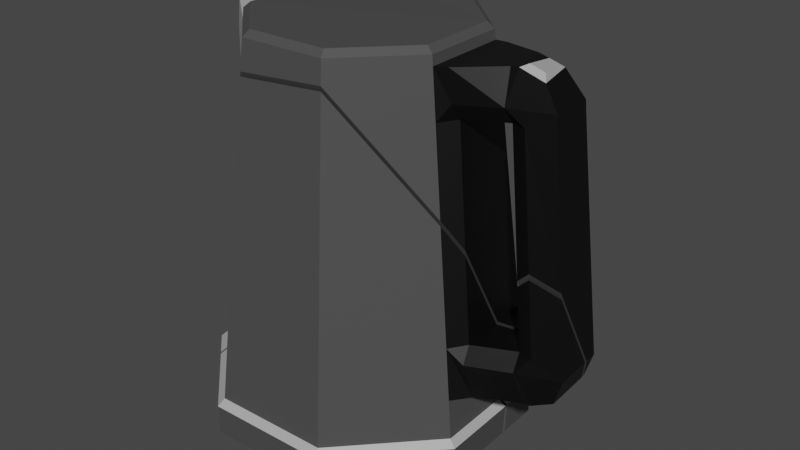 # Source: Water_Boiler_Broken.blend  (saved by Blender 2.81.16; exported with 4.5.12 LTS)
import bpy
from mathutils import Matrix  # noqa: F401  (used for matrix-valued properties, if any)

bpy.ops.wm.read_factory_settings(use_empty=True)
scene = bpy.context.scene
scene.name = 'Scene'

# ---- collections
col_collection = bpy.data.collections.new('Collection'); scene.collection.children.link(col_collection)

# ---- materials (node trees are filled in below, after node groups)
mat_gray = bpy.data.materials.new('Gray')
mat_gray.alpha_threshold = 0.0
mat_gray.use_transparent_shadow = False
mat_gray.line_color = (0.0, 0.0, 0.0, 1.0)
mat_white = bpy.data.materials.new('White')
mat_white.use_transparent_shadow = False
mat_black = bpy.data.materials.new('Black')
mat_black.use_transparent_shadow = False

# ---- material node trees
mat_gray.use_nodes = True; mat_gray.node_tree.nodes.clear()
_N = mat_gray.node_tree.nodes; _L = mat_gray.node_tree.links
n0 = _N.new('ShaderNodeOutputMaterial'); n0.name = 'Material Output'; n0.location = (300, 300)
n1 = _N.new('ShaderNodeBsdfPrincipled'); n1.name = 'Principled BSDF'; n1.location = (10, 300)
n1.distribution = 'GGX'
n1.subsurface_method = 'BURLEY'
n1.inputs[0].default_value = (0.06998, 0.06998, 0.06998, 1.0)
n1.inputs[2].default_value = 0.4
n1.inputs[3].default_value = 1.45
n1.inputs[27].default_value = (0.0, 0.0, 0.0, 1.0)
n1.inputs[28].default_value = 1.0
_L.new(n1.outputs[0], n0.inputs[0])
n0.is_active_output = True
mat_white.use_nodes = True; mat_white.node_tree.nodes.clear()
_N = mat_white.node_tree.nodes; _L = mat_white.node_tree.links
n0 = _N.new('ShaderNodeOutputMaterial'); n0.name = 'Material Output'; n0.location = (300, 300)
n1 = _N.new('ShaderNodeBsdfPrincipled'); n1.name = 'Principled BSDF'; n1.location = (10, 300)
n1.distribution = 'GGX'
n1.subsurface_method = 'BURLEY'
n1.inputs[0].default_value = (0.4292, 0.4292, 0.4292, 1.0)
n1.inputs[3].default_value = 1.45
n1.inputs[27].default_value = (0.0, 0.0, 0.0, 1.0)
n1.inputs[28].default_value = 1.0
_L.new(n1.outputs[0], n0.inputs[0])
n0.is_active_output = True
mat_black.use_nodes = True; mat_black.node_tree.nodes.clear()
_N = mat_black.node_tree.nodes; _L = mat_black.node_tree.links
n0 = _N.new('ShaderNodeOutputMaterial'); n0.name = 'Material Output'; n0.location = (300, 300)
n1 = _N.new('ShaderNodeBsdfPrincipled'); n1.name = 'Principled BSDF'; n1.location = (10, 300)
n1.distribution = 'GGX'
n1.subsurface_method = 'BURLEY'
n1.inputs[0].default_value = (0.0, 0.0, 0.0, 1.0)
n1.inputs[3].default_value = 1.45
n1.inputs[27].default_value = (0.0, 0.0, 0.0, 1.0)
n1.inputs[28].default_value = 1.0
_L.new(n1.outputs[0], n0.inputs[0])
n0.is_active_output = True

# ---- world
world_world = bpy.data.worlds.new('World'); scene.world = world_world
world_world.use_nodes = True; world_world.node_tree.nodes.clear()
_N = world_world.node_tree.nodes; _L = world_world.node_tree.links
n0 = _N.new('ShaderNodeOutputWorld'); n0.name = 'World Output'; n0.location = (300, 300)
n1 = _N.new('ShaderNodeBackground'); n1.name = 'Background'; n1.location = (10, 300)
n1.inputs[0].default_value = (0.05088, 0.05088, 0.05088, 1.0)
_L.new(n1.outputs[0], n0.inputs[0])
n0.is_active_output = True
world_world.color = (0.05088, 0.05088, 0.05088)
world_world.use_sun_shadow = False
world_world.sun_shadow_jitter_overblur = 0.0

# ---- meshes
me_water_boiler_cell_003 = bpy.data.meshes.new('Water Boiler_cell.003')
me_water_boiler_cell_003.from_pydata([(0.06928, 0.1137, -0.04903), (0.07061, 0.1137, 0.01187), (0.06598, 0.144, -0.04758), (0.06724, 0.144, 0.01056), (-0.03111, 0.144, 0.05383), (0.06101, 0.1542, -0.04539), (0.06528, 0.1503, -0.04727), (-0.03084, 0.1503, 0.05313), (-0.02914, 0.1542, 0.04877), (-0.06815, 0.1542, 0.01143), (-0.07242, 0.1503, 0.01331), (0.02484, 0.1542, 0.0476), (0.02672, 0.1503, 0.05187), (0.06218, 0.1542, 0.008593), (0.06654, 0.1503, 0.01029), (0.022, 0.1542, -0.08273), (0.0237, 0.1503, -0.08709), (-0.07368, 0.1503, -0.04425), (-0.06932, 0.1542, -0.04255), (0.07459, 0.1449, -0.04591), (0.07586, 0.1449, 0.00852), (0.1035, 0.1481, -0.03358), (0.1047, 0.1481, -0.005678), (0.1341, 0.1209, -0.03457), (0.1355, 0.1209, -0.005336), (0.1487, -0.01231, -0.03764), (0.1121, 0.1477, -0.03025), (0.1333, 0.1289, -0.03438), (0.1219, 0.1449, -0.03044), (0.1346, 0.1289, -0.005503), (0.15, -0.02395, -0.03791), (0.09267, -0.01851, -0.04544), (0.07679, 0.1248, -0.04573), (0.07812, 0.1147, -0.03904), (0.079, 0.1147, 0.001499), (0.0781, 0.1248, 0.008245), (0.1057, 0.128, -0.04045), (0.1169, 0.119, -0.03824), (0.107, 0.128, 0.00153), (0.1079, 0.1179, -0.005256), (0.1182, 0.119, -0.001056), (0.1224, -0.02544, -0.04562), (0.1314, -0.01421, -0.04215), (0.107, 0.1179, -0.03364), (0.1215, -0.01533, -0.03812), (-0.07312, 0.144, 0.01362), (0.1099, 0.1487, -0.005732), (0.1263, 0.1439, -0.005761), (0.1139, 0.1507, -0.009227), (0.1237, 0.1478, -0.009245), (-0.03336, 0.1514, -0.08468), (-0.04725, 0.1503, -0.07185), (-0.07436, 0.144, -0.04333), (-0.08711, 0.1453, -0.03337), (-0.0761, 0.07386, 0.01493), (-0.1006, 0.1277, -0.007533), (-0.09754, 0.1452, -0.02429), (-0.1075, 0.1452, -0.01563), (-0.1058, 0.1408, -0.01367), (-0.03166, 0.1312, 0.05526), (-0.04574, 0.1051, 0.04409), (-0.07409, 0.06878, 0.0173), (-0.05175, 0.09288, 0.03869), (-0.07046, 0.05766, 0.02318), (0.02742, 0.1359, 0.05345), (0.0827, -0.009082, -0.05494), (0.02595, 0.09828, -0.09288), (0.07674, 0.05858, 0.01426), (0.1178, 0.02834, -0.002544), (0.122, -0.01533, -0.02308), (0.08735, 0.03963, 0.004747), (0.09303, -0.01715, -0.02198), (0.08764, -0.01905, -0.05113), (0.09686, -0.02826, -0.05163), (0.1273, 0.03755, 0.001095), (0.1079, -0.05106, -0.0427), (0.1218, -0.04953, -0.039), (0.1039, -0.05152, -0.03886), (0.1278, -0.04775, -0.03852), (0.1349, -0.04603, -0.03819), (0.1453, -0.04037, -0.03627), (0.1455, 0.03039, -0.003456), (0.1493, -0.01231, -0.02352), (0.1504, -0.02395, -0.02899), (-0.07436, 0.144, -0.04333), (-0.04725, 0.1503, -0.07185), (-0.03336, 0.1514, -0.08468), (0.02595, 0.09828, -0.09288), (0.122, -0.01533, -0.02308), (0.122, -0.01533, -0.02308), (0.09303, -0.01715, -0.02198), (0.09686, -0.02826, -0.05163), (0.08764, -0.01905, -0.05113), (0.1218, -0.04953, -0.039), (0.1278, -0.04775, -0.03852), (0.1349, -0.04603, -0.03819), (-0.0761, 0.07386, 0.01493), (-0.1006, 0.1277, -0.007533), (-0.08711, 0.1453, -0.03337), (-0.09754, 0.1452, -0.02429), (-0.1075, 0.1452, -0.01563), (-0.1058, 0.1408, -0.01367), (-0.03166, 0.1312, 0.05526), (-0.04574, 0.1051, 0.04409), (-0.07409, 0.06878, 0.0173), (-0.05175, 0.09288, 0.03869), (-0.07046, 0.05766, 0.02318), (0.02742, 0.1359, 0.05345), (0.0827, -0.009082, -0.05494), (0.07674, 0.05858, 0.01426), (0.1273, 0.03755, 0.001095), (0.1178, 0.02834, -0.002544), (0.08735, 0.03963, 0.004747), (0.1079, -0.05106, -0.0427), (0.1039, -0.05152, -0.03886), (0.1453, -0.04037, -0.03627), (0.1455, 0.03039, -0.003456), (0.1493, -0.01231, -0.02352), (0.1493, -0.01231, -0.02352), (0.1504, -0.02395, -0.02899)], [], [(45, 4, 7, 10), (3, 2, 6, 14), (86, 16, 87), (107, 109, 1, 3, 14, 12), (16, 6, 2, 0, 108, 87), (32, 19, 21, 36), (98, 100, 45, 84), (8, 9, 10, 7), (13, 11, 12, 14), (86, 15, 16), (18, 86, 85, 17), (5, 13, 14, 6), (15, 5, 6, 16), (9, 18, 17, 10), (11, 8, 7, 12), (0, 2, 19, 32), (20, 35, 38, 22), (31, 90, 88, 44), (88, 118, 25, 42, 44), (41, 42, 25, 30), (34, 33, 43, 39), (1, 109, 112, 34), (3, 1, 35, 20), (21, 22, 46, 26), (24, 23, 27, 29), (41, 44, 42), (36, 21, 26), (29, 40, 24), (30, 119, 115), (28, 47, 29, 27), (31, 91, 92), (32, 33, 0), (34, 35, 1), (38, 39, 40), (34, 39, 38, 35), (31, 44, 41, 91), (43, 33, 32, 36), (43, 36, 37), (23, 37, 27), (38, 40, 29), (38, 29, 47, 46), (37, 36, 27), (27, 36, 26, 28), (22, 38, 46), (41, 30, 115, 95, 78), (25, 23, 37, 42), (39, 68, 88, 44, 43), (43, 37, 23), (40, 74, 116, 24), (24, 40, 39, 43, 23), (44, 42, 37, 43), (24, 23, 25, 118, 116), (20, 22, 21, 19, 2, 3), (102, 107, 12, 7, 4), (26, 48, 49, 28), (47, 28, 49), (26, 46, 48), (46, 47, 49, 48), (98, 99, 100), (84, 45, 10, 17), (97, 96, 45, 100), (100, 101, 97), (96, 104, 105, 103, 102, 4, 45), (85, 84, 17), (112, 90, 31, 33, 34), (60, 62, 106, 77, 93, 94, 71), (113, 91, 41, 76), (76, 114, 113), (94, 79, 80, 83, 117, 89, 71), (69, 82, 81, 110, 111), (71, 70, 67, 64, 59, 60), (68, 74, 40, 39), (15, 86, 18, 9, 8, 11, 13, 5), (106, 61, 54, 55, 58, 56, 53, 52, 51, 50, 66, 65, 72, 73, 75, 77), (58, 57, 56), (78, 76, 41), (92, 108, 0, 33, 31), (118, 119, 30, 25), (104, 63, 105)])
me_water_boiler_cell_003.polygons.foreach_set('material_index', [0, 0, 0, 0, 0, 2, 1, 0, 0, 0, 0, 0, 0, 0, 0, 2, 2, 2, 0, 2, 2, 2, 2, 2, 2, 2, 2, 2, 2, 2, 2, 2, 2, 2, 2, 2, 2, 2, 2, 2, 2, 2, 2, 2, 2, 2, 2, 0, 2, 0, 2, 2, 2, 0, 1, 1, 1, 1, 1, 0, 1, 1, 0, 0, 2, 0, 2, 2, 0, 0, 0, 2, 0, 0, 0, 2, 2, 2, 0])
_k = set([(50, 51), (50, 66), (51, 52), (52, 53), (53, 56), (54, 55), (54, 61), (55, 58), (56, 57), (57, 58), (59, 60), (59, 64), (60, 62), (61, 106), (62, 106), (63, 104), (63, 105), (64, 67), (65, 66), (65, 72), (67, 70), (68, 74), (68, 88), (69, 82), (69, 111), (70, 71), (71, 89), (72, 73), (73, 75), (74, 116), (75, 77), (76, 78), (76, 114), (77, 93), (78, 95), (79, 80), (79, 94), (80, 83), (81, 82), (81, 110), (83, 117), (84, 85), (84, 98), (85, 86), (86, 87), (87, 108), (88, 90), (88, 118), (89, 117), (90, 112), (91, 92), (91, 113), (92, 108), (93, 94), (95, 115), (96, 97), (96, 104), (97, 101), (98, 99), (99, 100), (100, 101), (102, 103), (102, 107), (103, 105), (107, 109), (109, 112), (110, 111), (113, 114), (115, 119), (116, 118), (118, 119)])
me_water_boiler_cell_003.attributes.new('sharp_edge', 'BOOLEAN', 'EDGE').data.foreach_set('value', [ (min(e.vertices), max(e.vertices)) in _k for e in me_water_boiler_cell_003.edges])
_uv = me_water_boiler_cell_003.uv_layers.new(name='UVMap')
_uv.uv.foreach_set('vector', [0.625, 1.0, 0.625, 0.875, 0.625, 0.875, 0.625, 1.0, 0.625, 0.625, 0.6372, 0.5122, 0.6372, 0.5122, 0.625, 0.625, 0.6926, 0.347, 0.625, 0.375, 0.625, 0.375, 0.6372, 0.7378, 0.625, 0.625, 0.625, 0.625, 0.625, 0.625, 0.625, 0.625, 0.6372, 0.7378, 0.625, 0.375, 0.6372, 0.5122, 0.6372, 0.5122, 0.6372, 0.5122, 0.6372, 0.5122, 0.625, 0.375, 0.6372, 0.5122, 0.6372, 0.5122, 0.6372, 0.5122, 0.6372, 0.5122, 0.625, 0.07812, 0.625, 0.0, 0.625, 0.0, 0.625, 0.1225, 0.7483, 0.743, 0.8324, 0.7074, 0.8384, 0.7134, 0.75, 0.75, 0.6295, 0.6242, 0.644, 0.7295, 0.6372, 0.7378, 0.625, 0.625, 0.7054, 0.37, 0.7434, 0.4987, 0.75, 0.5, 0.8622, 0.6175, 0.6986, 0.3521, 0.7563, 0.4395, 0.875, 0.625, 0.6437, 0.5187, 0.6295, 0.6242, 0.625, 0.625, 0.6372, 0.5122, 0.7434, 0.4987, 0.6437, 0.5187, 0.6372, 0.5122, 0.75, 0.5, 0.8324, 0.7074, 0.8622, 0.6175, 0.875, 0.625, 0.8384, 0.7134, 0.644, 0.7295, 0.7483, 0.743, 0.75, 0.75, 0.6372, 0.7378, 0.6372, 0.5122, 0.6372, 0.5122, 0.6372, 0.5122, 0.6372, 0.5122, 0.625, 0.625, 0.625, 0.625, 0.625, 0.625, 0.625, 0.625, 0.6355, 0.5279, 0.6317, 0.5631, 0.6319, 0.5611, 0.6355, 0.5279, 0.6313, 0.5672, 0.6323, 0.5576, 0.6372, 0.5122, 0.6372, 0.5122, 0.6355, 0.5279, 0.6372, 0.5122, 0.6372, 0.5122, 0.6372, 0.5122, 0.6372, 0.5122, 0.627, 0.6061, 0.6352, 0.5311, 0.6352, 0.5311, 0.627, 0.6061, 0.625, 0.625, 0.625, 0.625, 0.625, 0.625, 0.625, 0.625, 0.625, 0.625, 0.625, 0.625, 0.625, 0.625, 0.625, 0.625, 0.6372, 0.5122, 0.625, 0.625, 0.625, 0.625, 0.6372, 0.5122, 0.625, 0.625, 0.6372, 0.5122, 0.6372, 0.5122, 0.625, 0.625, 0.6372, 0.5122, 0.6372, 0.5122, 0.6372, 0.5122, 0.6372, 0.5122, 0.6372, 0.5122, 0.6372, 0.5122, 0.625, 0.625, 0.625, 0.625, 0.625, 0.625, 0.6372, 0.5122, 0.6341, 0.5405, 0.6372, 0.5125, 0.6372, 0.5122, 0.625, 0.625, 0.625, 0.625, 0.6372, 0.5122, 0.6355, 0.5279, 0.6368, 0.516, 0.6365, 0.519, 0.6372, 0.5122, 0.6372, 0.5122, 0.6372, 0.5122, 0.627, 0.6061, 0.6251, 0.6241, 0.625, 0.625, 0.625, 0.625, 0.625, 0.625, 0.625, 0.625, 0.627, 0.6061, 0.627, 0.6061, 0.625, 0.625, 0.625, 0.625, 0.6355, 0.5279, 0.6355, 0.5279, 0.6372, 0.5122, 0.6367, 0.5165, 0.6352, 0.5311, 0.6352, 0.5311, 0.6372, 0.5122, 0.6372, 0.5122, 0.6352, 0.5311, 0.6371, 0.5131, 0.6372, 0.5122, 0.6372, 0.5122, 0.6372, 0.5122, 0.6372, 0.5122, 0.625, 0.625, 0.625, 0.625, 0.625, 0.625, 0.625, 0.625, 0.625, 0.625, 0.625, 0.625, 0.625, 0.625, 0.6372, 0.5122, 0.6372, 0.5122, 0.6372, 0.5122, 0.6372, 0.5122, 0.6372, 0.5122, 0.6372, 0.5122, 0.6372, 0.5122, 0.625, 0.625, 0.625, 0.625, 0.625, 0.625, 0.6372, 0.5122, 0.6372, 0.5122, 0.6372, 0.5125, 0.6372, 0.5123, 0.6372, 0.5122, 0.6372, 0.5122, 0.6372, 0.5122, 0.6372, 0.5122, 0.6372, 0.5122, 0.625, 0.625, 0.6261, 0.6144, 0.6319, 0.5611, 0.6355, 0.5279, 0.6352, 0.5311, 0.6352, 0.5311, 0.6372, 0.5122, 0.6372, 0.5122, 0.625, 0.625, 0.625, 0.625, 0.625, 0.625, 0.625, 0.625, 0.625, 0.625, 0.625, 0.625, 0.627, 0.6061, 0.6352, 0.5311, 0.6372, 0.5122, 0.6355, 0.5279, 0.6372, 0.5122, 0.6372, 0.5122, 0.6352, 0.5311, 0.625, 0.625, 0.6372, 0.5122, 0.6372, 0.5122, 0.6323, 0.5576, 0.625, 0.625, 0.625, 0.625, 0.625, 0.625, 0.6372, 0.5122, 0.6372, 0.5122, 0.6372, 0.5122, 0.625, 0.625, 0.625, 0.875, 0.6372, 0.7378, 0.6372, 0.7378, 0.625, 0.875, 0.625, 0.875, 0.6357, 0.5261, 0.6265, 0.6111, 0.6265, 0.6112, 0.6357, 0.526, 0.6265, 0.6112, 0.6357, 0.526, 0.6265, 0.6112, 0.6357, 0.5261, 0.6265, 0.6111, 0.6265, 0.6111, 0.6265, 0.6111, 0.6265, 0.6112, 0.6265, 0.6112, 0.6265, 0.6111, 0.625, 0.125, 0.625, 0.125, 0.625, 0.125, 0.625, 0.1225, 0.625, 0.0, 0.625, 0.0, 0.625, 0.125, 0.625, 1.0, 0.625, 1.0, 0.625, 1.0, 0.625, 1.0, 0.625, 0.125, 0.625, 0.1175, 0.625, 0.09467, 0.625, 1.0, 0.625, 0.9934, 0.625, 0.9299, 0.625, 0.9134, 0.625, 0.875, 0.625, 0.875, 0.625, 1.0, 0.6722, 0.2714, 0.625, 0.125, 0.625, 0.125, 0.626, 0.6161, 0.6327, 0.5542, 0.6372, 0.5122, 0.6352, 0.5311, 0.625, 0.625, 0.3127, 0.3127, 0.4872, 0.2962, 1.0, 0.2449, 1.0, 0.7293, 0.8184, 0.7875, 0.7954, 0.7954, 0.6988, 0.6988, 0.6372, 0.5122, 0.6372, 0.5122, 0.6372, 0.5122, 0.6372, 0.5122, 0.6372, 0.5122, 0.636, 0.5238, 0.6372, 0.5122, 0.9936, 0.7947, 0.9748, 0.79, 0.9281, 0.7722, 0.8622, 0.7204, 0.8284, 0.6837, 0.9137, 0.6931, 1.0, 0.7027, 0.9137, 0.6931, 0.8284, 0.6837, 0.7043, 0.549, 0.7324, 0.5264, 0.7877, 0.5554, 1.0, 0.6988, 0.8367, 0.5197, 0.8064, 0.4599, 0.6997, 0.2158, 0.8786, 0.2304, 1.0, 0.3127, 0.625, 0.625, 0.625, 0.625, 0.625, 0.625, 0.625, 0.625, 0.7434, 0.4987, 0.7054, 0.37, 0.8622, 0.6175, 0.8324, 0.7074, 0.7483, 0.743, 0.644, 0.7295, 0.6295, 0.6242, 0.6437, 0.5187, 0.2449, 0.2449, 0.2581, 0.2135, 0.2626, 0.1987, 0.2962, 0.03808, 0.3078, 0.0, 0.3557, 0.0, 0.4022, 0.01305, 0.4592, 0.02946, 0.5921, 0.05166, 0.6643, 0.0724, 0.7792, 0.27, 0.7474, 0.6003, 0.743, 0.6306, 0.7596, 0.6645, 0.7483, 0.7333, 0.7293, 0.7293, 1.0, 0.6922, 0.9424, 0.6449, 1.0, 0.6443, 0.6372, 0.5122, 0.6372, 0.5122, 0.6372, 0.5122, 0.6372, 0.5122, 0.6372, 0.5122, 0.6372, 0.5122, 0.6372, 0.5122, 0.6372, 0.5122, 0.6323, 0.5576, 0.6341, 0.5405, 0.6372, 0.5122, 0.6372, 0.5122, 0.625, 0.9934, 0.625, 0.9795, 0.625, 0.9299])
me_water_boiler_cell_003.materials.append(mat_gray)
me_water_boiler_cell_003.materials.append(mat_white)
me_water_boiler_cell_003.materials.append(mat_black)
me_water_boiler_cell_003.use_remesh_fix_poles = True
me_water_boiler_cell_003.use_remesh_preserve_attributes = False
me_water_boiler_cell_003.use_mirror_vertex_groups = False
me_water_boiler_cell_003.update()
me_water_boiler_cell_000 = bpy.data.meshes.new('Water Boiler_cell.000')
me_water_boiler_cell_000.from_pydata([(-0.04074, -0.07866, 0.0786), (0.09201, -0.07866, 0.02019), (0.03773, -0.07866, 0.07689), (0.08919, -0.05331, 0.0191), (-0.03242, 0.1137, 0.0572), (0.08542, -0.01946, 0.01763), (0.09781, -0.05236, 0.007485), (0.1267, -0.04917, -0.001581), (0.1503, -0.01231, -0.00257), (0.1318, -0.04861, -0.001634), (0.1516, -0.02395, -0.002328), (0.1468, -0.04037, -0.001934), (0.09517, -0.02862, 0.01418), (0.09382, -0.01851, 0.007262), (0.1227, -0.01533, -0.001221), (0.124, -0.02544, 0.006176), (0.133, -0.01421, 0.002462), (0.09643, -0.1026, 0.02191), (-0.04246, -0.1026, 0.08302), (-0.04246, -0.08313, 0.08302), (0.09643, -0.08313, 0.02191), (0.03964, -0.08313, 0.08123), (0.03964, -0.1026, 0.08123), (-0.03179, 0.1283, 0.05558), (-0.04823, 0.09669, 0.04206), (-0.06975, 0.05534, 0.02435), (-0.08111, -0.07866, 0.03996), (-0.08528, -0.08313, 0.04203), (-0.08411, -0.1026, 0.04314), (0.02756, 0.133, 0.05377), (0.07712, 0.05522, 0.0144), (0.08809, -0.05331, -0.03129), (0.09091, -0.07866, -0.03036), (0.1182, 0.02485, -0.002438), (0.1221, -0.01533, -0.02131), (0.08773, 0.03624, 0.004893), (0.09321, -0.01851, -0.02084), (0.09649, -0.05236, -0.0348), (0.09526, -0.08313, -0.03178), (0.09529, -0.1026, -0.0302), (0.1277, 0.03405, 0.001188), (0.1013, -0.05181, -0.03682), (0.1302, -0.04861, -0.03728), (0.1251, -0.04917, -0.0372), (0.1453, -0.04037, -0.03449), (0.1459, 0.02684, -0.003383), (0.1494, -0.01231, -0.02176), (0.1504, -0.02395, -0.02722), (-0.04823, 0.09669, 0.04206), (-0.03179, 0.1283, 0.05558), (-0.06975, 0.05534, 0.02435), (-0.08111, -0.07866, 0.03996), (-0.08528, -0.08313, 0.04203), (-0.08411, -0.1026, 0.04314), (0.02756, 0.133, 0.05377), (0.07712, 0.05522, 0.0144), (0.09091, -0.07866, -0.03036), (0.08809, -0.05331, -0.03129), (0.1277, 0.03405, 0.001188), (0.1182, 0.02485, -0.002438), (0.1221, -0.01533, -0.02131), (0.1221, -0.01533, -0.02131), (0.09321, -0.01851, -0.02084), (0.08773, 0.03624, 0.004893), (0.09649, -0.05236, -0.0348), (0.09529, -0.1026, -0.0302), (0.09526, -0.08313, -0.03178), (0.1013, -0.05181, -0.03682), (0.1251, -0.04917, -0.0372), (0.1302, -0.04861, -0.03728), (0.1494, -0.01231, -0.02176), (0.1494, -0.01231, -0.02176), (0.1453, -0.04037, -0.03449), (0.1459, 0.02684, -0.003383), (0.1504, -0.02395, -0.02722)], [], [(2, 0, 19, 21), (4, 48, 50, 51, 0), (14, 16, 8, 70, 34), (3, 57, 64, 6), (2, 1, 3, 5, 55, 54), (53, 65, 17, 22, 18), (5, 3, 6, 12), (15, 7, 9), (13, 62, 63), (10, 74, 70, 8), (21, 22, 17, 20), (12, 13, 5), (14, 15, 16), (0, 51, 52, 19), (19, 18, 22, 21), (14, 13, 12, 15), (12, 6, 7, 15), (1, 2, 21, 20), (15, 9, 11, 10), (16, 15, 10, 8), (2, 54, 49, 4, 0), (20, 17, 65, 66), (68, 69, 9, 7, 6, 64, 67), (18, 19, 52, 53), (14, 16, 58, 59), (66, 56, 1, 20), (41, 37, 31, 32, 38, 39, 28, 27, 26, 25), (49, 48, 4), (69, 72, 11, 9), (73, 70, 8), (63, 55, 5, 13), (73, 58, 16, 8), (25, 24, 23, 29, 30, 35, 36, 61, 71, 47, 44, 42, 43, 41), (46, 60, 33, 40, 45), (34, 62, 13, 14), (34, 59, 14), (56, 57, 3, 1), (72, 74, 10, 11)])
me_water_boiler_cell_000.polygons.foreach_set('material_index', [1, 0, 0, 2, 0, 0, 2, 2, 2, 2, 0, 2, 2, 1, 0, 2, 2, 1, 2, 2, 0, 0, 2, 0, 2, 1, 0, 0, 2, 2, 2, 2, 0, 0, 2, 2, 0, 2])
_k = set([(23, 24), (23, 29), (24, 25), (25, 26), (26, 27), (27, 28), (28, 39), (29, 30), (30, 35), (31, 32), (31, 37), (32, 38), (33, 40), (33, 60), (34, 59), (34, 62), (34, 70), (35, 36), (36, 61), (37, 41), (38, 39), (40, 45), (41, 43), (42, 43), (42, 44), (44, 47), (45, 46), (46, 60), (47, 71), (48, 49), (48, 50), (49, 54), (50, 51), (51, 52), (52, 53), (53, 65), (54, 55), (55, 63), (56, 57), (56, 66), (57, 64), (58, 59), (58, 73), (61, 71), (62, 63), (64, 67), (65, 66), (67, 68), (68, 69), (69, 72), (70, 73), (70, 74), (72, 74)])
me_water_boiler_cell_000.attributes.new('sharp_edge', 'BOOLEAN', 'EDGE').data.foreach_set('value', [ (min(e.vertices), max(e.vertices)) in _k for e in me_water_boiler_cell_000.edges])
_uv = me_water_boiler_cell_000.uv_layers.new(name='UVMap')
_uv.uv.foreach_set('vector', [0.6372, 0.7378, 0.625, 0.875, 0.625, 0.875, 0.6372, 0.7378, 0.625, 0.875, 0.625, 0.9199, 0.625, 0.9767, 0.625, 0.964, 0.625, 0.875, 0.6251, 0.6243, 0.625, 0.625, 0.625, 0.625, 0.6317, 0.5633, 0.6308, 0.5718, 0.625, 0.625, 0.6331, 0.5504, 0.6347, 0.5355, 0.625, 0.625, 0.6372, 0.7378, 0.625, 0.625, 0.625, 0.625, 0.625, 0.625, 0.625, 0.625, 0.6372, 0.7378, 0.1879, 0.7243, 0.3673, 0.5534, 0.375, 0.625, 0.3628, 0.7378, 0.25, 0.75, 0.625, 0.625, 0.625, 0.625, 0.625, 0.625, 0.625, 0.625, 0.625, 0.625, 0.625, 0.625, 0.625, 0.625, 0.6267, 0.6093, 0.6323, 0.5575, 0.626, 0.6157, 0.625, 0.625, 0.6335, 0.5461, 0.6317, 0.5633, 0.625, 0.625, 0.6372, 0.7378, 0.3628, 0.7378, 0.375, 0.625, 0.625, 0.625, 0.625, 0.625, 0.625, 0.625, 0.625, 0.625, 0.6267, 0.6093, 0.625, 0.625, 0.625, 0.625, 0.625, 0.875, 0.625, 0.964, 0.625, 0.9652, 0.625, 0.875, 0.625, 0.875, 0.375, 0.875, 0.3628, 0.7378, 0.6372, 0.7378, 0.6267, 0.6093, 0.6267, 0.6093, 0.625, 0.625, 0.625, 0.625, 0.625, 0.625, 0.625, 0.625, 0.625, 0.625, 0.625, 0.625, 0.625, 0.625, 0.6372, 0.7378, 0.6372, 0.7378, 0.625, 0.625, 0.625, 0.625, 0.625, 0.625, 0.625, 0.6247, 0.625, 0.625, 0.625, 0.625, 0.625, 0.625, 0.625, 0.625, 0.625, 0.625, 0.6372, 0.7378, 0.6372, 0.7378, 0.625, 0.875, 0.625, 0.875, 0.625, 0.875, 0.625, 0.625, 0.375, 0.625, 0.3673, 0.5534, 0.633, 0.5512, 0.6369, 0.5151, 0.6369, 0.515, 0.625, 0.625, 0.625, 0.625, 0.625, 0.625, 0.6347, 0.5355, 0.6353, 0.5296, 0.375, 0.875, 0.625, 0.875, 0.625, 0.9652, 0.375, 0.9628, 0.625, 0.625, 0.625, 0.625, 0.625, 0.625, 0.625, 0.625, 0.633, 0.5512, 0.6329, 0.5523, 0.625, 0.625, 0.625, 0.625, 0.7213, 0.0, 0.7214, 0.01361, 0.7217, 0.03722, 0.8192, 0.1269, 0.8379, 0.1335, 0.9117, 0.2073, 0.84, 0.6344, 0.7657, 0.5633, 0.7503, 0.5364, 0.2455, 0.0, 0.625, 0.875, 0.625, 0.9199, 0.625, 0.875, 0.6369, 0.515, 0.6359, 0.524, 0.625, 0.6247, 0.625, 0.625, 0.625, 0.625, 0.6317, 0.5633, 0.625, 0.625, 0.625, 0.625, 0.625, 0.625, 0.625, 0.625, 0.625, 0.625, 0.625, 0.625, 0.625, 0.625, 0.625, 0.625, 0.625, 0.625, 0.7545, 0.0, 0.8666, 0.172, 0.9521, 0.3033, 0.9184, 0.4346, 0.6341, 0.2881, 0.5659, 0.2494, 0.3898, 0.08848, 0.3762, 0.1552, 0.3633, 0.2183, 0.326, 0.1838, 0.2787, 0.1223, 0.2652, 0.06679, 0.2676, 0.05489, 0.2787, 0.0, 0.3633, 0.2183, 0.3762, 0.1552, 0.5053, 0.2736, 0.5265, 0.321, 0.4889, 0.3342, 0.6315, 0.565, 0.6314, 0.5659, 0.6267, 0.6093, 0.6267, 0.6093, 0.6315, 0.565, 0.6262, 0.614, 0.6267, 0.6093, 0.6329, 0.5523, 0.6331, 0.5504, 0.625, 0.625, 0.625, 0.625, 0.6359, 0.524, 0.6335, 0.5461, 0.625, 0.625, 0.625, 0.6247])
me_water_boiler_cell_000.materials.append(mat_gray)
me_water_boiler_cell_000.materials.append(mat_white)
me_water_boiler_cell_000.materials.append(mat_black)
me_water_boiler_cell_000.use_remesh_fix_poles = True
me_water_boiler_cell_000.use_remesh_preserve_attributes = False
me_water_boiler_cell_000.use_mirror_vertex_groups = False
me_water_boiler_cell_000.update()
me_water_boiler_cell_001 = bpy.data.meshes.new('Water Boiler_cell.001')
me_water_boiler_cell_001.from_pydata([(0.0336, -0.07866, -0.1126), (-0.09915, -0.07866, -0.05415), (0.0903, -0.07866, -0.05828), (-0.09744, -0.07866, 0.02432), (-0.04487, -0.07866, -0.1108), (0.08753, -0.05331, -0.05706), (-0.07775, 0.06627, -0.04583), (-0.03562, 0.1137, -0.08983), (-0.07642, 0.06627, 0.01507), (-0.03417, 0.144, -0.08653), (0.09615, -0.05236, -0.04583), (0.09464, -0.1026, -0.06019), (0.03532, -0.1026, -0.117), (0.03532, -0.08313, -0.117), (-0.1018, -0.1026, 0.02623), (-0.04678, -0.1026, -0.1152), (-0.1036, -0.1026, -0.05587), (-0.1036, -0.08313, -0.05587), (0.09464, -0.08313, -0.06019), (-0.1018, -0.08313, 0.02623), (-0.04678, -0.08313, -0.1152), (-0.06569, 0.144, -0.0536), (-0.03389, 0.1498, -0.08589), (-0.09096, 0.1032, 0.001473), (-0.07446, 0.1422, -0.04455), (-0.1063, 0.142, -0.01683), (-0.07082, 0.05517, 0.02317), (-0.08262, -0.07866, 0.03851), (-0.0868, -0.08313, 0.04057), (-0.08568, -0.1026, 0.04164), (0.08306, -0.01235, -0.05509), (0.02609, 0.09504, -0.09324), (0.08805, -0.05331, -0.03304), (0.09087, -0.07866, -0.03219), (0.08645, -0.01918, -0.05247), (0.09346, -0.02759, -0.0517), (0.09644, -0.05236, -0.03653), (0.09522, -0.08313, -0.03361), (0.09525, -0.1026, -0.0321), (0.1059, -0.05128, -0.04322), (-0.09096, 0.1032, 0.001473), (-0.07642, 0.06627, 0.01507), (-0.06569, 0.144, -0.0536), (-0.03389, 0.1498, -0.08589), (-0.07082, 0.05517, 0.02317), (-0.1063, 0.142, -0.01683), (-0.07446, 0.1422, -0.04455), (-0.08262, -0.07866, 0.03851), (-0.0868, -0.08313, 0.04057), (-0.08568, -0.1026, 0.04164), (0.1059, -0.05128, -0.04322), (0.09644, -0.05236, -0.03653), (0.09346, -0.02759, -0.0517), (0.08306, -0.01235, -0.05509), (0.02609, 0.09504, -0.09324), (0.09087, -0.07866, -0.03219), (0.08805, -0.05331, -0.03304), (0.08645, -0.01918, -0.05247), (0.09525, -0.1026, -0.0321), (0.09522, -0.08313, -0.03361)], [], [(14, 19, 17, 16), (0, 2, 18, 13), (43, 54, 0, 4, 7, 9), (1, 4, 20, 17), (3, 1, 17, 19), (9, 42, 43), (3, 41, 6, 1), (54, 53, 57, 5, 2, 0), (7, 6, 46, 42, 9), (6, 41, 40, 45), (6, 7, 4, 1), (5, 56, 55, 2), (10, 52, 50), (20, 15, 16, 17), (5, 57, 52, 10), (13, 12, 15, 20), (18, 11, 12, 13), (4, 0, 13, 20), (2, 55, 37, 18), (24, 25, 23, 8, 44, 51, 39, 35, 34, 30, 31, 22, 21), (44, 27, 28, 49, 38, 59, 33, 32, 51), (45, 46, 6), (48, 47, 3, 19), (50, 36, 10), (29, 48, 19, 14), (36, 56, 5, 10), (37, 58, 11, 18), (14, 16, 15, 12, 11, 58, 29), (47, 26, 41, 3)])
me_water_boiler_cell_001.polygons.foreach_set('material_index', [0, 1, 0, 1, 1, 0, 0, 0, 0, 1, 0, 0, 2, 0, 2, 0, 0, 1, 1, 0, 0, 1, 1, 2, 0, 2, 0, 0, 0])
_k = set([(8, 23), (8, 44), (21, 22), (21, 24), (22, 31), (23, 25), (24, 25), (26, 41), (26, 47), (27, 28), (27, 44), (28, 49), (29, 48), (29, 58), (30, 31), (30, 34), (32, 33), (32, 51), (33, 59), (34, 35), (35, 39), (36, 50), (36, 56), (37, 55), (37, 58), (38, 49), (38, 59), (39, 51), (40, 41), (40, 45), (42, 43), (42, 46), (43, 54), (45, 46), (47, 48), (50, 52), (52, 57), (53, 54), (53, 57), (55, 56)])
me_water_boiler_cell_001.attributes.new('sharp_edge', 'BOOLEAN', 'EDGE').data.foreach_set('value', [ (min(e.vertices), max(e.vertices)) in _k for e in me_water_boiler_cell_001.edges])
_uv = me_water_boiler_cell_001.uv_layers.new(name='UVMap')
_uv.uv.foreach_set('vector', [0.375, 0.0, 0.625, 0.0, 0.625, 0.125, 0.375, 0.125, 0.625, 0.375, 0.6372, 0.5122, 0.6372, 0.5122, 0.625, 0.375, 0.6961, 0.3455, 0.625, 0.375, 0.625, 0.375, 0.6961, 0.3455, 0.6961, 0.3455, 0.6961, 0.3455, 0.625, 0.125, 0.6961, 0.3455, 0.6961, 0.3455, 0.625, 0.125, 0.625, 0.0, 0.625, 0.125, 0.625, 0.125, 0.625, 0.0, 0.6961, 0.3455, 0.6404, 0.1727, 0.6961, 0.3455, 0.625, 0.0, 0.625, 0.0, 0.625, 0.125, 0.625, 0.125, 0.625, 0.375, 0.6372, 0.5122, 0.6372, 0.5122, 0.6372, 0.5122, 0.6372, 0.5122, 0.625, 0.375, 0.6961, 0.3455, 0.625, 0.125, 0.625, 0.125, 0.6404, 0.1727, 0.6961, 0.3455, 0.625, 0.125, 0.625, 0.0, 0.625, 0.05695, 0.625, 0.125, 0.625, 0.125, 0.6961, 0.3455, 0.6961, 0.3455, 0.625, 0.125, 0.6372, 0.5122, 0.6334, 0.5478, 0.6331, 0.5497, 0.6372, 0.5122, 0.6372, 0.5122, 0.6372, 0.5122, 0.6372, 0.5122, 0.6961, 0.3455, 0.3039, 0.3455, 0.375, 0.125, 0.625, 0.125, 0.6372, 0.5122, 0.6372, 0.5122, 0.6372, 0.5122, 0.6372, 0.5122, 0.625, 0.375, 0.375, 0.375, 0.3039, 0.3455, 0.6961, 0.3455, 0.6372, 0.5122, 0.3628, 0.5122, 0.375, 0.375, 0.625, 0.375, 0.6961, 0.3455, 0.625, 0.375, 0.625, 0.375, 0.6961, 0.3455, 0.6372, 0.5122, 0.6331, 0.5497, 0.6333, 0.5487, 0.6372, 0.5122, 0.8065, 0.7221, 0.8313, 0.6872, 0.5635, 0.3769, 0.3378, 0.1069, 0.2423, 0.0, 0.7194, 0.0, 0.7727, 0.03938, 0.907, 0.2082, 0.9304, 0.2511, 0.971, 0.3011, 0.6586, 0.291, 0.8304, 0.4514, 0.8121, 0.6631, 0.7577, 0.0, 0.7903, 0.5383, 0.8019, 0.5653, 0.7988, 0.6367, 0.2963, 0.2068, 0.2964, 0.1328, 0.3085, 0.1261, 0.3163, 0.03611, 0.2806, 0.0, 0.625, 0.125, 0.625, 0.125, 0.625, 0.125, 0.625, 0.9684, 0.625, 0.9673, 0.625, 1.0, 0.625, 1.0, 0.6372, 0.5122, 0.6351, 0.5319, 0.6372, 0.5122, 0.375, 0.9661, 0.625, 0.9684, 0.625, 1.0, 0.375, 1.0, 0.6351, 0.5319, 0.6334, 0.5478, 0.6372, 0.5122, 0.6372, 0.5122, 0.6333, 0.5487, 0.367, 0.5508, 0.3628, 0.5122, 0.6372, 0.5122, 0.1616, 0.7134, 0.125, 0.625, 0.3039, 0.3455, 0.25, 0.5, 0.3628, 0.5122, 0.367, 0.5508, 0.1856, 0.7233, 0.625, 0.9673, 0.625, 0.9798, 0.625, 1.0, 0.625, 1.0])
me_water_boiler_cell_001.materials.append(mat_gray)
me_water_boiler_cell_001.materials.append(mat_white)
me_water_boiler_cell_001.materials.append(mat_black)
me_water_boiler_cell_001.use_remesh_fix_poles = True
me_water_boiler_cell_001.use_remesh_preserve_attributes = False
me_water_boiler_cell_001.use_mirror_vertex_groups = False
me_water_boiler_cell_001.update()

# ---- objects
ob_water_boiler_cell = bpy.data.objects.new('Water Boiler_cell', me_water_boiler_cell_003)
ob_water_boiler_cell_001 = bpy.data.objects.new('Water Boiler_cell.001', me_water_boiler_cell_000)
ob_water_boiler_cell_002 = bpy.data.objects.new('Water Boiler_cell.002', me_water_boiler_cell_001)

# ---- transforms, parenting, visibility, modifiers, constraints
ob_water_boiler_cell.location = (0.0, 0.0, 0.0)
ob_water_boiler_cell.rotation_euler = (1.571, -0.0, 0.0)
ob_water_boiler_cell.lineart.crease_threshold = 0.0
ob_water_boiler_cell_001.location = (0.0, 0.0, 0.0)
ob_water_boiler_cell_001.rotation_euler = (1.571, -0.0, 0.0)
ob_water_boiler_cell_001.lineart.crease_threshold = 0.0
ob_water_boiler_cell_002.location = (0.0, 0.0, 0.0)
ob_water_boiler_cell_002.rotation_euler = (1.571, -0.0, 0.0)
ob_water_boiler_cell_002.lineart.crease_threshold = 0.0

# ---- collection membership
col_collection.objects.link(ob_water_boiler_cell)
col_collection.objects.link(ob_water_boiler_cell_001)
col_collection.objects.link(ob_water_boiler_cell_002)

# ---- scene / render settings (as saved in the file)
scene.frame_start = 1; scene.frame_end = 250; scene.frame_set(1)
scene.render.engine = 'BLENDER_EEVEE_NEXT'
scene.cycles.use_denoising = False
scene.cycles.samples = 128
scene.cycles.sampling_pattern = 'TABULATED_SOBOL'
scene.cycles.use_adaptive_sampling = False
scene.cycles.use_light_tree = False
scene.view_settings.view_transform = 'Filmic'
bpy.context.view_layer.update()

# ---- added for rendering (the .blend has no active camera and no usable light): camera, sun
cam_auto = bpy.data.cameras.new('AutoCamera')
cam_auto.lens = 50.0
cam_auto.sensor_width = 36.0
cam_auto.clip_end = 1000.0
ob_auto_camera = bpy.data.objects.new('AutoCamera', cam_auto)
scene.collection.objects.link(ob_auto_camera)
ob_auto_camera.location = (0.406902, -0.444855, 0.333709)
ob_auto_camera.rotation_euler = (1.09748, -7.21219e-08, 0.694738)
scene.camera = ob_auto_camera
light_auto_sun = bpy.data.lights.new('AutoSun', 'SUN')
light_auto_sun.energy = 3.0
light_auto_sun.angle = 0.0523599
ob_auto_sun = bpy.data.objects.new('AutoSun', light_auto_sun)
scene.collection.objects.link(ob_auto_sun)
ob_auto_sun.rotation_euler = (0.872665, 0.174533, 0.523599)
bpy.context.view_layer.update()
